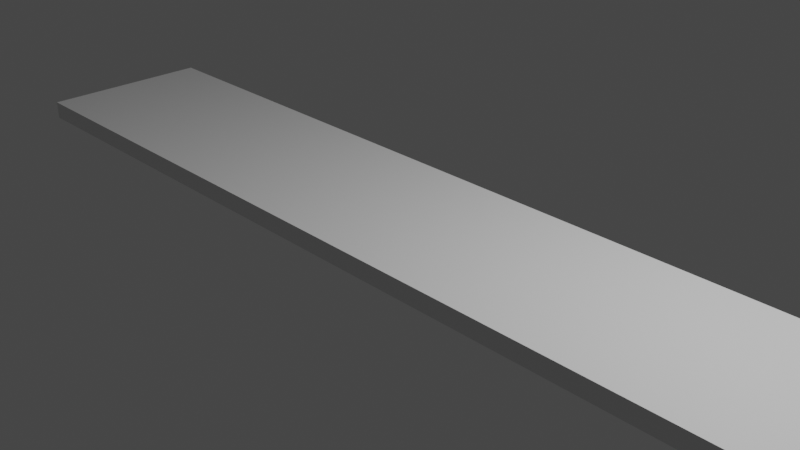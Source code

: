 # Source: wood.blend  (saved by Blender 2.83.19; exported with 4.5.12 LTS)
import bpy
from mathutils import Matrix  # noqa: F401  (used for matrix-valued properties, if any)

bpy.ops.wm.read_factory_settings(use_empty=True)
scene = bpy.context.scene
scene.name = 'Scene'

# ---- collections
col_collection = bpy.data.collections.new('Collection'); scene.collection.children.link(col_collection)

# ---- materials (node trees are filled in below, after node groups)
mat_material = bpy.data.materials.new('Material')
mat_material.alpha_threshold = 0.0
mat_material.use_transparent_shadow = False
mat_material.line_color = (0.0, 0.0, 0.0, 1.0)

# ---- material node trees
mat_material.use_nodes = True; mat_material.node_tree.nodes.clear()
_N = mat_material.node_tree.nodes; _L = mat_material.node_tree.links
n0 = _N.new('ShaderNodeOutputMaterial'); n0.name = 'Material Output'; n0.location = (300, 300)
n1 = _N.new('ShaderNodeBsdfPrincipled'); n1.name = 'Principled BSDF'; n1.location = (10, 300)
n1.distribution = 'GGX'
n1.subsurface_method = 'BURLEY'
n1.inputs[2].default_value = 0.4
n1.inputs[3].default_value = 1.45
n1.inputs[27].default_value = (0.0, 0.0, 0.0, 1.0)
n1.inputs[28].default_value = 1.0
_L.new(n1.outputs[0], n0.inputs[0])
n0.is_active_output = True

# ---- world
world_world = bpy.data.worlds.new('World'); scene.world = world_world
world_world.use_nodes = True; world_world.node_tree.nodes.clear()
_N = world_world.node_tree.nodes; _L = world_world.node_tree.links
n0 = _N.new('ShaderNodeOutputWorld'); n0.name = 'World Output'; n0.location = (300, 300)
n1 = _N.new('ShaderNodeBackground'); n1.name = 'Background'; n1.location = (10, 300)
n1.inputs[0].default_value = (0.05088, 0.05088, 0.05088, 1.0)
_L.new(n1.outputs[0], n0.inputs[0])
n0.is_active_output = True
world_world.color = (0.05088, 0.05088, 0.05088)
world_world.use_sun_shadow = False
world_world.sun_shadow_jitter_overblur = 0.0

# ---- cameras
cam_camera = bpy.data.cameras.new('Camera')
cam_camera.clip_end = 100.0
cam_camera.ortho_scale = 7.314

# ---- lights
light_light = bpy.data.lights.new('Light', 'POINT')
light_light.transmission_factor = 0.0
light_light.energy = 1000.0
light_light.shadow_soft_size = 0.1
light_light.shadow_maximum_resolution = 0.006
light_light.use_absolute_resolution = True

# ---- meshes
me_cube = bpy.data.meshes.new('Cube')
me_cube.from_pydata([(1.0, 1.0, 1.0), (1.0, 1.0, -1.0), (1.0, -1.0, 1.0), (1.0, -1.0, -1.0), (-1.0, 1.0, 1.0), (-1.0, 1.0, -1.0), (-1.0, -1.0, 1.0), (-1.0, -1.0, -1.0)], [], [(0, 4, 6, 2), (3, 2, 6, 7), (7, 6, 4, 5), (5, 1, 3, 7), (1, 0, 2, 3), (5, 4, 0, 1)])
_uv = me_cube.uv_layers.new(name='UVMap')
_uv.uv.foreach_set('vector', [0.625, 0.5, 0.875, 0.5, 0.875, 0.75, 0.625, 0.75, 0.375, 0.75, 0.625, 0.75, 0.625, 1.0, 0.375, 1.0, 0.375, 0.0, 0.625, 0.0, 0.625, 0.25, 0.375, 0.25, 0.125, 0.5, 0.375, 0.5, 0.375, 0.75, 0.125, 0.75, 0.375, 0.5, 0.625, 0.5, 0.625, 0.75, 0.375, 0.75, 0.375, 0.25, 0.625, 0.25, 0.625, 0.5, 0.375, 0.5])
me_cube.materials.append(mat_material)
me_cube.use_remesh_preserve_volume = False
me_cube.use_remesh_preserve_attributes = False
me_cube.use_mirror_vertex_groups = False
me_cube.update()

# ---- objects
ob_cube = bpy.data.objects.new('Cube', me_cube)
ob_light = bpy.data.objects.new('Light', light_light)
ob_camera = bpy.data.objects.new('Camera', cam_camera)

# ---- transforms, parenting, visibility, modifiers, constraints
ob_cube.location = (0.0, 0.0, 0.0)
ob_cube.scale = (5.23, 1.0, 0.1026)
ob_cube.lock_rotations_4d = False
ob_cube.empty_display_type = 'ARROWS'
ob_cube.lineart.crease_threshold = 0.0
ob_light.location = (4.076, 1.005, 5.904)
ob_light.rotation_euler = (0.6503, 0.05522, 1.866)
ob_light.lock_rotations_4d = False
ob_light.empty_display_type = 'ARROWS'
ob_light.color = (0.0, 0.0, 0.0, 0.0)
ob_light.lineart.crease_threshold = 0.0
ob_camera.location = (7.359, -6.926, 4.958)
ob_camera.rotation_euler = (1.109, 0.0, 0.8149)
ob_camera.lock_rotations_4d = False
ob_camera.empty_display_type = 'ARROWS'
ob_camera.color = (0.0, 0.0, 0.0, 0.0)
ob_camera.display_type = 'WIRE'
ob_camera.lineart.crease_threshold = 0.0

# ---- collection membership
col_collection.objects.link(ob_cube)
col_collection.objects.link(ob_light)
col_collection.objects.link(ob_camera)

# ---- scene / render settings (as saved in the file)
scene.camera = ob_camera
scene.frame_start = 1; scene.frame_end = 250; scene.frame_set(1)
scene.render.engine = 'BLENDER_EEVEE_NEXT'
scene.cycles.use_denoising = False
scene.cycles.samples = 128
scene.cycles.sampling_pattern = 'TABULATED_SOBOL'
scene.cycles.use_adaptive_sampling = False
scene.cycles.use_light_tree = False
scene.view_settings.view_transform = 'Filmic'
bpy.context.view_layer.update()
